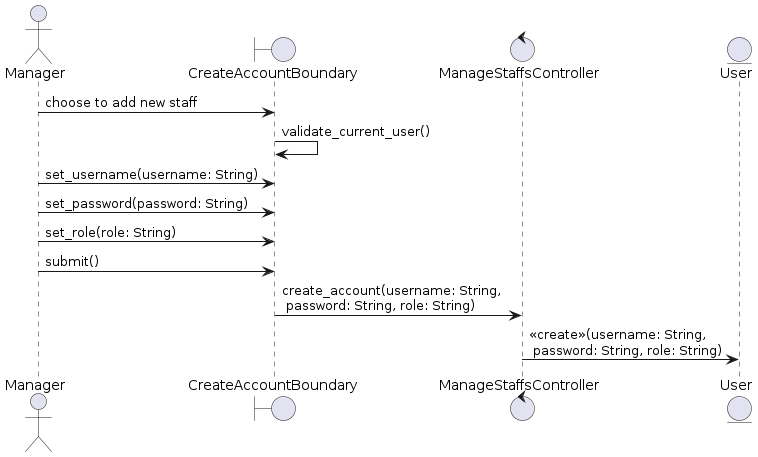

The diagram above was rendered by PlantUML. Its source (embedded in the PNG):
@startuml

actor Manager as A
boundary CreateAccountBoundary as B2
control ManageStaffsController as C
entity User as E

A -> B2: choose to add new staff
B2 -> B2: validate_current_user()
A -> B2: set_username(username: String)
A -> B2: set_password(password: String)
A -> B2: set_role(role: String)
A -> B2: submit()
B2 -> C: create_account(username: String, \n password: String, role: String)
C -> E: <<create>>(username: String, \n password: String, role: String)

@enduml